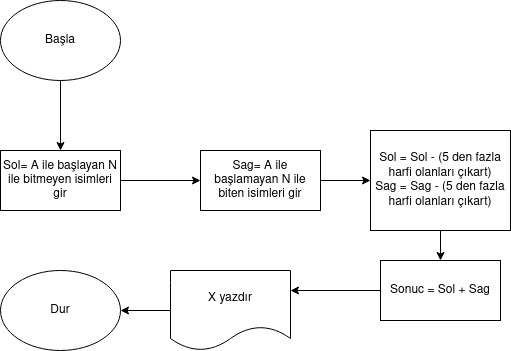

The diagram above was exported from draw.io. Its source (the exported page's mxGraphModel, read from the mxfile embedded in the PNG):
<mxGraphModel dx="1718" dy="637" grid="1" gridSize="10" guides="1" tooltips="1" connect="1" arrows="1" fold="1" page="1" pageScale="1" pageWidth="850" pageHeight="1100" math="0" shadow="0">
  <root>
    <mxCell id="0" />
    <mxCell id="1" parent="0" />
    <mxCell id="hRHXbetSydN_C4NR1DLw-2" style="edgeStyle=orthogonalEdgeStyle;rounded=0;orthogonalLoop=1;jettySize=auto;html=1;" edge="1" parent="1" source="hRHXbetSydN_C4NR1DLw-1">
      <mxGeometry relative="1" as="geometry">
        <mxPoint x="220" y="190" as="targetPoint" />
      </mxGeometry>
    </mxCell>
    <mxCell id="hRHXbetSydN_C4NR1DLw-1" value="Başla" style="ellipse;whiteSpace=wrap;html=1;" vertex="1" parent="1">
      <mxGeometry x="160" y="40" width="120" height="80" as="geometry" />
    </mxCell>
    <mxCell id="hRHXbetSydN_C4NR1DLw-47" style="edgeStyle=orthogonalEdgeStyle;rounded=0;orthogonalLoop=1;jettySize=auto;html=1;entryX=0;entryY=0.5;entryDx=0;entryDy=0;" edge="1" parent="1" source="hRHXbetSydN_C4NR1DLw-4" target="hRHXbetSydN_C4NR1DLw-7">
      <mxGeometry relative="1" as="geometry" />
    </mxCell>
    <mxCell id="hRHXbetSydN_C4NR1DLw-4" value="Sol= A ile başlayan N ile bitmeyen isimleri gir" style="rounded=0;whiteSpace=wrap;html=1;" vertex="1" parent="1">
      <mxGeometry x="160" y="190" width="120" height="60" as="geometry" />
    </mxCell>
    <mxCell id="hRHXbetSydN_C4NR1DLw-5" value="Dur" style="ellipse;whiteSpace=wrap;html=1;" vertex="1" parent="1">
      <mxGeometry x="160" y="310" width="120" height="80" as="geometry" />
    </mxCell>
    <mxCell id="hRHXbetSydN_C4NR1DLw-49" style="edgeStyle=orthogonalEdgeStyle;rounded=0;orthogonalLoop=1;jettySize=auto;html=1;" edge="1" parent="1" source="hRHXbetSydN_C4NR1DLw-7">
      <mxGeometry relative="1" as="geometry">
        <mxPoint x="530" y="219.9999999999999" as="targetPoint" />
      </mxGeometry>
    </mxCell>
    <mxCell id="hRHXbetSydN_C4NR1DLw-7" value="Sag= A ile başlamayan N ile biten isimleri gir" style="rounded=0;whiteSpace=wrap;html=1;" vertex="1" parent="1">
      <mxGeometry x="360" y="189.9999999999999" width="120" height="60" as="geometry" />
    </mxCell>
    <mxCell id="hRHXbetSydN_C4NR1DLw-69" style="edgeStyle=orthogonalEdgeStyle;rounded=0;orthogonalLoop=1;jettySize=auto;html=1;" edge="1" parent="1" source="hRHXbetSydN_C4NR1DLw-24" target="hRHXbetSydN_C4NR1DLw-5">
      <mxGeometry relative="1" as="geometry" />
    </mxCell>
    <mxCell id="hRHXbetSydN_C4NR1DLw-24" value="X yazdır" style="shape=document;whiteSpace=wrap;html=1;boundedLbl=1;" vertex="1" parent="1">
      <mxGeometry x="330" y="310" width="120" height="80" as="geometry" />
    </mxCell>
    <mxCell id="hRHXbetSydN_C4NR1DLw-61" style="edgeStyle=orthogonalEdgeStyle;rounded=0;orthogonalLoop=1;jettySize=auto;html=1;entryX=1;entryY=0.5;entryDx=0;entryDy=0;" edge="1" parent="1" source="hRHXbetSydN_C4NR1DLw-59">
      <mxGeometry relative="1" as="geometry">
        <mxPoint x="480" y="319.9999999999999" as="targetPoint" />
      </mxGeometry>
    </mxCell>
    <mxCell id="hRHXbetSydN_C4NR1DLw-65" style="edgeStyle=orthogonalEdgeStyle;rounded=0;orthogonalLoop=1;jettySize=auto;html=1;entryX=1;entryY=0.5;entryDx=0;entryDy=0;" edge="1" parent="1" source="hRHXbetSydN_C4NR1DLw-60">
      <mxGeometry relative="1" as="geometry">
        <mxPoint x="280" y="319.9999999999999" as="targetPoint" />
      </mxGeometry>
    </mxCell>
    <mxCell id="hRHXbetSydN_C4NR1DLw-66" style="edgeStyle=orthogonalEdgeStyle;rounded=0;orthogonalLoop=1;jettySize=auto;html=1;" edge="1" parent="1" source="hRHXbetSydN_C4NR1DLw-63">
      <mxGeometry relative="1" as="geometry">
        <mxPoint x="220" y="390" as="targetPoint" />
      </mxGeometry>
    </mxCell>
    <mxCell id="hRHXbetSydN_C4NR1DLw-72" style="edgeStyle=orthogonalEdgeStyle;rounded=0;orthogonalLoop=1;jettySize=auto;html=1;entryX=0.5;entryY=0;entryDx=0;entryDy=0;" edge="1" parent="1" source="hRHXbetSydN_C4NR1DLw-70" target="hRHXbetSydN_C4NR1DLw-71">
      <mxGeometry relative="1" as="geometry" />
    </mxCell>
    <mxCell id="hRHXbetSydN_C4NR1DLw-70" value="&lt;div&gt;Sol = Sol - (5 den fazla harfi olanları çıkart)&lt;/div&gt;&lt;div&gt;Sag = Sag - (5 den fazla harfi olanları çıkart)&lt;br&gt;&lt;/div&gt;" style="rounded=0;whiteSpace=wrap;html=1;" vertex="1" parent="1">
      <mxGeometry x="530" y="170" width="140" height="100" as="geometry" />
    </mxCell>
    <mxCell id="hRHXbetSydN_C4NR1DLw-73" style="edgeStyle=orthogonalEdgeStyle;rounded=0;orthogonalLoop=1;jettySize=auto;html=1;entryX=1;entryY=0.25;entryDx=0;entryDy=0;" edge="1" parent="1" source="hRHXbetSydN_C4NR1DLw-71" target="hRHXbetSydN_C4NR1DLw-24">
      <mxGeometry relative="1" as="geometry" />
    </mxCell>
    <mxCell id="hRHXbetSydN_C4NR1DLw-71" value="Sonuc = Sol + Sag" style="rounded=0;whiteSpace=wrap;html=1;" vertex="1" parent="1">
      <mxGeometry x="540" y="300" width="120" height="60" as="geometry" />
    </mxCell>
  </root>
</mxGraphModel>